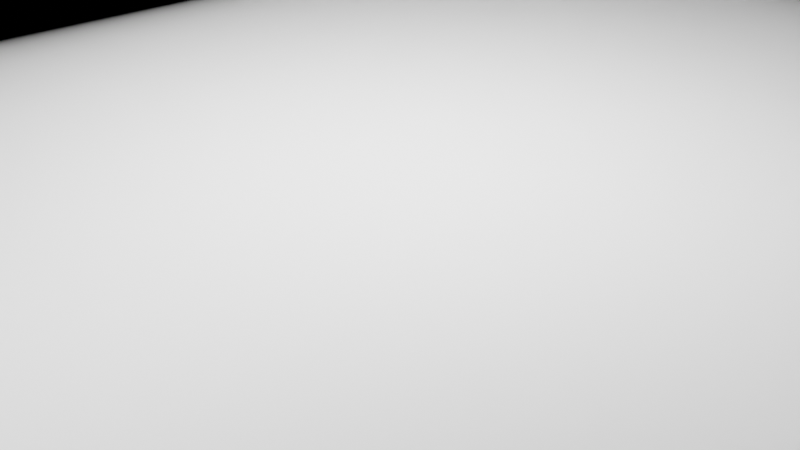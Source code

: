 # Source: actualClouds.blend  (saved by Blender 3.0.42; exported with 4.5.12 LTS)
import bpy
from mathutils import Matrix  # noqa: F401  (used for matrix-valued properties, if any)

bpy.ops.wm.read_factory_settings(use_empty=True)
scene = bpy.context.scene
scene.name = 'Scene'

# ---- collections
col_collection = bpy.data.collections.new('Collection'); scene.collection.children.link(col_collection)

# ---- materials (node trees are filled in below, after node groups)
mat_cloudtest = bpy.data.materials.new('CloudTest')

# ---- material node trees
mat_cloudtest.use_nodes = True; mat_cloudtest.node_tree.nodes.clear()
_N = mat_cloudtest.node_tree.nodes; _L = mat_cloudtest.node_tree.links
n0 = _N.new('ShaderNodeScript'); n0.name = 'Script'; n0.location = (-300, 0)
n0.bytecode = 'OpenShadingLanguage 1.00\n# Compiled by oslc 1.11.14\n# options: -o C:\\Users\\DANIEL~1\\AppData\\Local\\Temp\\tmp65k4pbke.oso -IC:\\Program Files\\Blender Foundation\\Blender 3.0\\3.0\\scripts\\addons\\cycles\\shader\nshader turbulence\nparam\tcolor\tin_color\t1 1 1\t\t%read{17,17} %write{2147483647,-1}\nparam\tfloat\tTime\t0\t\t%read{11,11} %write{2147483647,-1}\nparam\tfloat\tpixelsize\t0.200000003\t\t%read{2,2} %write{2147483647,-1}\nparam\tpoint\ttranslation\t0 0 0\t\t%read{0,0} %write{2147483647,-1}\noparam\tcolor\tTurbulence\t0.800000012 0.800000012 0.800000012\t\t%read{2147483647,-1} %write{17,17}\nglobal\tpoint\tP\t%read{0,0} %write{2147483647,-1}\nlocal\tfloat\t___368_pixelsizeClamped\t%read{3,15} %write{2,3}\nlocal\tfloat\t___368_t\t%read{8,16} %write{4,15}\nlocal\tfloat\t___368_scale\t%read{8,15} %write{5,15}\nlocal\tfloat\t___368_n\t%read{2147483647,-1} %write{6,6}\nlocal\tpoint\tPoint\t%read{8,15} %write{0,0}\ntemp\tfloat\t$tmp1\t%read{17,17} %write{16,16}\nconst\tstring\t$const1\t"turbulence"\t\t%read{1,1} %write{2147483647,-1}\nconst\tfloat\t$const2\t9.99999997e-07\t\t%read{2,2} %write{2147483647,-1}\nconst\tfloat\t$const3\t0.999998987\t\t%read{3,3} %write{2147483647,-1}\nconst\tint\t$const4\t0\t\t%read{4,9} %write{2147483647,-1}\nconst\tint\t$const5\t1\t\t%read{5,5} %write{2147483647,-1}\nconst\tfloat\t$const6\t0\t\t%read{6,6} %write{2147483647,-1}\ntemp\tint\t$tmp2\t%read{8,15} %write{8,15}\ntemp\tint\t$tmp3\t%read{7,15} %write{8,15}\ntemp\tfloat\t$tmp4\t%read{8,15} %write{8,15}\ntemp\tfloat\t$tmp5\t%read{8,15} %write{8,15}\nconst\tstring\t$const7\t"perlin"\t\t%read{11,11} %write{2147483647,-1}\ntemp\tpoint\t$tmp6\t%read{8,15} %write{8,15}\ntemp\tfloat\t$tmp7\t%read{8,15} %write{8,15}\nconst\tfloat\t$const9\t2\t\t%read{15,15} %write{2147483647,-1}\ncode ___main___\n# C:\\\\Users\\\\Daniel Ortega\\\\Documents\\\\GitHub\\\\CPSC479-Final-Project\\\\cloudPlugin\\\\shaders\\\\turbulence.osl:29\n#     \n\tadd\t\tPoint P translation \t%filename{"C:\\\\Users\\\\Daniel Ortega\\\\Documents\\\\GitHub\\\\CPSC479-Final-Project\\\\cloudPlugin\\\\shaders\\\\turbulence.osl"} %line{29} %argrw{"wrr"}\n# C:\\\\Users\\\\Daniel Ortega\\\\Documents\\\\GitHub\\\\CPSC479-Final-Project\\\\cloudPlugin\\\\shaders\\\\turbulence.osl:32\n#     \n\tfunctioncall\t$const1 17 \t%line{32} %argrw{"r"}\n# C:\\\\Users\\\\Daniel Ortega\\\\Documents\\\\GitHub\\\\CPSC479-Final-Project\\\\cloudPlugin\\\\shaders\\\\turbulence.osl:5\n#     pixelsizeClamped = min(pixelsizeClamped, 0.999999);\n\tmax\t\t___368_pixelsizeClamped $const2 pixelsize \t%line{5} %argrw{"wrr"}\n# C:\\\\Users\\\\Daniel Ortega\\\\Documents\\\\GitHub\\\\CPSC479-Final-Project\\\\cloudPlugin\\\\shaders\\\\turbulence.osl:6\n#     \n\tmin\t\t___368_pixelsizeClamped ___368_pixelsizeClamped $const3 \t%line{6} %argrw{"wrr"}\n# C:\\\\Users\\\\Daniel Ortega\\\\Documents\\\\GitHub\\\\CPSC479-Final-Project\\\\cloudPlugin\\\\shaders\\\\turbulence.osl:9\n#     float scale = 1;\n\tassign\t\t___368_t $const4 \t%line{9} %argrw{"wr"}\n# C:\\\\Users\\\\Daniel Ortega\\\\Documents\\\\GitHub\\\\CPSC479-Final-Project\\\\cloudPlugin\\\\shaders\\\\turbulence.osl:10\n# \n\tassign\t\t___368_scale $const5 \t%line{10} %argrw{"wr"}\n# C:\\\\Users\\\\Daniel Ortega\\\\Documents\\\\GitHub\\\\CPSC479-Final-Project\\\\cloudPlugin\\\\shaders\\\\turbulence.osl:12\n# \n\tassign\t\t___368_n $const6 \t%line{12} %argrw{"wr"}\n# C:\\\\Users\\\\Daniel Ortega\\\\Documents\\\\GitHub\\\\CPSC479-Final-Project\\\\cloudPlugin\\\\shaders\\\\turbulence.osl:14\n#         t += abs(noise("perlin", Point/scale, Time) * scale);\n\twhile\t\t$tmp3 8 10 16 16 \t%line{14} %argrw{"r"}\n\tgt\t\t$tmp2 ___368_scale ___368_pixelsizeClamped \t%argrw{"wrr"}\n\tneq\t\t$tmp3 $tmp2 $const4 \t%argrw{"wrr"}\n# C:\\\\Users\\\\Daniel Ortega\\\\Documents\\\\GitHub\\\\CPSC479-Final-Project\\\\cloudPlugin\\\\shaders\\\\turbulence.osl:15\n#         scale /= 2;\n\tdiv\t\t$tmp6 Point ___368_scale \t%line{15} %argrw{"wrr"}\n\tnoise\t\t$tmp5 $const7 $tmp6 Time \t%argrw{"wrrr"}\n\tmul\t\t$tmp7 $tmp5 ___368_scale \t%argrw{"wrr"}\n\tabs\t\t$tmp4 $tmp7 \t%argrw{"wr"}\n\tadd\t\t___368_t ___368_t $tmp4 \t%argrw{"wrr"}\n# C:\\\\Users\\\\Daniel Ortega\\\\Documents\\\\GitHub\\\\CPSC479-Final-Project\\\\cloudPlugin\\\\shaders\\\\turbulence.osl:16\n#     }\n\tdiv\t\t___368_scale ___368_scale $const9 \t%line{16} %argrw{"wrr"}\n# C:\\\\Users\\\\Daniel Ortega\\\\Documents\\\\GitHub\\\\CPSC479-Final-Project\\\\cloudPlugin\\\\shaders\\\\turbulence.osl:19\n# }\n\tassign\t\t$tmp1 ___368_t \t%line{19} %argrw{"wr"}\n# C:\\\\Users\\\\Daniel Ortega\\\\Documents\\\\GitHub\\\\CPSC479-Final-Project\\\\cloudPlugin\\\\shaders\\\\turbulence.osl:32\n#     \n\tmul\t\tTurbulence in_color $tmp1 \t%line{32} %argrw{"wrr"}\n\tend\n'
n0.bytecode_hash = '7BB815F3A0BC4817A1A2CA82E522E3A4'
n0.inputs[0].default_value = (1.0, 1.0, 1.0, 1.0)
n0.inputs[1].default_value = 0.0
n0.inputs[2].default_value = 0.2
n0.inputs[3].default_value = (0.0, 0.0, 0.0)
n1 = _N.new('ShaderNodeValToRGB'); n1.name = 'ColorRamp'; n1.location = (-100, 0)
while len(n1.color_ramp.elements) > 1: n1.color_ramp.elements.remove(n1.color_ramp.elements[-1])
n1.color_ramp.elements[0].position = 0.3091; n1.color_ramp.elements[0].color = (1.0, 1.0, 1.0, 1.0)
_e = n1.color_ramp.elements.new(0.8482); _e.color = (1.0, 1.0, 1.0, 1.0)
n2 = _N.new('ShaderNodeVolumePrincipled'); n2.name = 'Principled Volume'; n2.location = (200, 0)
n2.inputs[0].default_value = (1.0, 1.0, 1.0, 1.0)
n3 = _N.new('ShaderNodeOutputMaterial'); n3.name = 'Material Output'; n3.location = (500, 0)
_L.new(n0.outputs[0], n1.inputs[0])
_L.new(n1.outputs[0], n2.inputs[2])
_L.new(n2.outputs[0], n3.inputs[1])
n3.is_active_output = True

# ---- cameras
cam_camera = bpy.data.cameras.new('Camera')
cam_camera.clip_end = 100.0
cam_camera.ortho_scale = 7.314

# ---- lights
light_light = bpy.data.lights.new('Light', 'POINT')
light_light.transmission_factor = 0.0
light_light.energy = 1000.0
light_light.shadow_soft_size = 0.1
light_light.shadow_maximum_resolution = 0.006
light_light.use_absolute_resolution = True
light_area = bpy.data.lights.new('Area', 'AREA')
light_area.transmission_factor = 0.0
light_area.energy = 3967.0
light_area.shadow_soft_size = 2.72
light_area.shadow_maximum_resolution = 0.006
light_area.use_absolute_resolution = True
light_area.size = 2.72
light_area.size_y = 1.0
light_area_001 = bpy.data.lights.new('Area.001', 'AREA')
light_area_001.transmission_factor = 0.0
light_area_001.energy = 1994.0
light_area_001.shadow_soft_size = 2.7
light_area_001.shadow_maximum_resolution = 0.006
light_area_001.use_absolute_resolution = True
light_area_001.size = 2.7
light_area_001.size_y = 1.0

# ---- meshes
me_cube_001 = bpy.data.meshes.new('Cube.001')
me_cube_001.from_pydata([(-1.0, -1.0, -1.0), (-1.0, -1.0, 1.0), (-1.0, 1.0, -1.0), (-1.0, 1.0, 1.0), (1.0, -1.0, -1.0), (1.0, -1.0, 1.0), (1.0, 1.0, -1.0), (1.0, 1.0, 1.0)], [], [(0, 1, 3, 2), (2, 3, 7, 6), (6, 7, 5, 4), (4, 5, 1, 0), (2, 6, 4, 0), (7, 3, 1, 5)])
me_cube_001.polygons.foreach_set('use_smooth', [True] * 6)
_uv = me_cube_001.uv_layers.new(name='UVMap')
_uv.uv.foreach_set('vector', [0.375, 0.0, 0.625, 0.0, 0.625, 0.25, 0.375, 0.25, 0.375, 0.25, 0.625, 0.25, 0.625, 0.5, 0.375, 0.5, 0.375, 0.5, 0.625, 0.5, 0.625, 0.75, 0.375, 0.75, 0.375, 0.75, 0.625, 0.75, 0.625, 1.0, 0.375, 1.0, 0.125, 0.5, 0.375, 0.5, 0.375, 0.75, 0.125, 0.75, 0.625, 0.5, 0.875, 0.5, 0.875, 0.75, 0.625, 0.75])
me_cube_001.materials.append(mat_cloudtest)
me_cube_001.use_remesh_fix_poles = True
me_cube_001.use_remesh_preserve_attributes = False
me_cube_001.update()

# ---- objects
ob_light = bpy.data.objects.new('Light', light_light)
ob_camera = bpy.data.objects.new('Camera', cam_camera)
ob_cube = bpy.data.objects.new('Cube', me_cube_001)
ob_area = bpy.data.objects.new('Area', light_area)
ob_area_001 = bpy.data.objects.new('Area.001', light_area_001)

# ---- transforms, parenting, visibility, modifiers, constraints
ob_light.location = (4.076, 1.005, 5.904)
ob_light.rotation_euler = (0.6503, 0.05522, 1.866)
ob_light.lock_rotations_4d = False
ob_light.empty_display_type = 'ARROWS'
ob_light.color = (0.0, 0.0, 0.0, 0.0)
ob_light.lineart.crease_threshold = 0.0
ob_camera.location = (7.359, -6.926, 4.958)
ob_camera.rotation_euler = (1.109, 0.0, 0.8149)
ob_camera.lock_rotations_4d = False
ob_camera.empty_display_type = 'ARROWS'
ob_camera.color = (0.0, 0.0, 0.0, 0.0)
ob_camera.display_type = 'WIRE'
ob_camera.lineart.crease_threshold = 0.0
ob_cube.location = (0.2215, -0.1745, 0.278)
ob_cube.scale = (-6.147, -8.472, -0.5365)
ob_area.location = (0.0, 0.0, 6.147)
ob_area_001.location = (-9.299e-16, -6.403, -4.188)
ob_area_001.rotation_euler = (2.156, -0.3169, -0.5783)

# ---- collection membership
col_collection.objects.link(ob_light)
col_collection.objects.link(ob_camera)
col_collection.objects.link(ob_cube)
col_collection.objects.link(ob_area)
col_collection.objects.link(ob_area_001)

# ---- scene / render settings (as saved in the file)
scene.camera = ob_camera
scene.frame_start = 1; scene.frame_end = 250; scene.frame_set(1)
scene.render.engine = 'CYCLES'
scene.render.film_transparent = True
scene.cycles.shading_system = True
scene.cycles.use_denoising = False
scene.cycles.samples = 128
scene.cycles.sampling_pattern = 'TABULATED_SOBOL'
scene.cycles.use_adaptive_sampling = False
scene.cycles.use_light_tree = False
scene.eevee.taa_render_samples = 32
scene.eevee.volumetric_tile_size = '4'
scene.eevee.use_volumetric_shadows = True
scene.view_settings.view_transform = 'Filmic'
bpy.context.view_layer.update()
